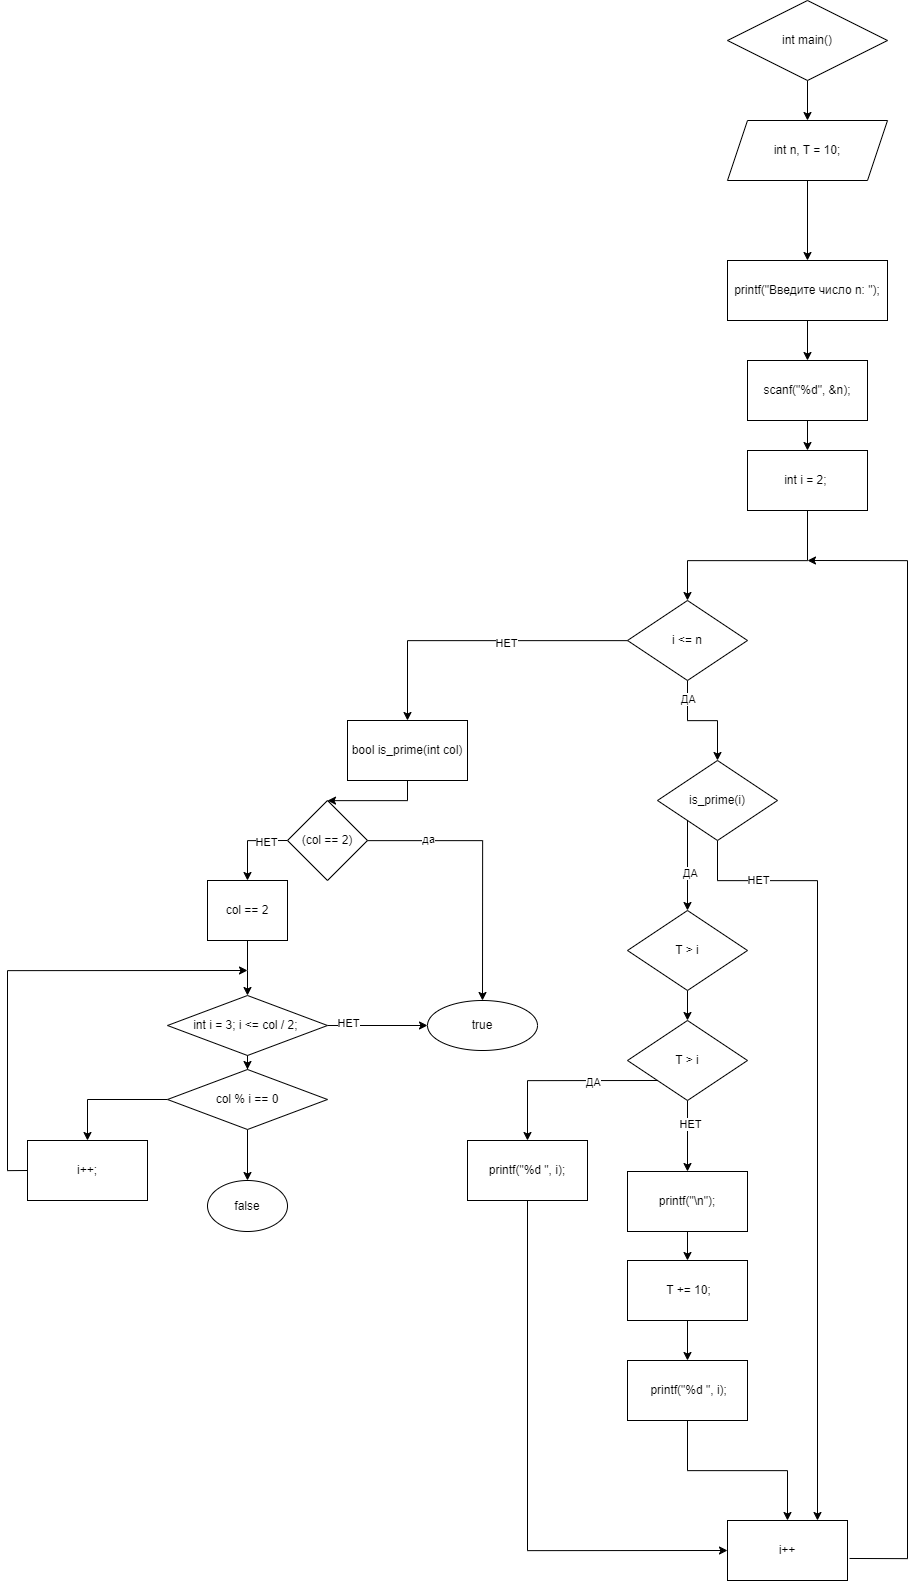

The diagram above was exported from draw.io. Its source (the exported page's mxGraphModel, read from the mxfile embedded in the PNG):
<mxGraphModel dx="2764" dy="2163" grid="1" gridSize="10" guides="1" tooltips="1" connect="1" arrows="1" fold="1" page="1" pageScale="1" pageWidth="827" pageHeight="1169" math="0" shadow="0">
  <root>
    <mxCell id="0" />
    <mxCell id="1" parent="0" />
    <mxCell id="CInaoca-9dnI6HorVYSv-5" value="" style="edgeStyle=orthogonalEdgeStyle;rounded=0;orthogonalLoop=1;jettySize=auto;html=1;" edge="1" parent="1" source="CInaoca-9dnI6HorVYSv-1" target="CInaoca-9dnI6HorVYSv-4">
      <mxGeometry relative="1" as="geometry" />
    </mxCell>
    <mxCell id="CInaoca-9dnI6HorVYSv-1" value="int main()" style="rhombus;whiteSpace=wrap;html=1;" vertex="1" parent="1">
      <mxGeometry x="360" y="40" width="160" height="80" as="geometry" />
    </mxCell>
    <mxCell id="CInaoca-9dnI6HorVYSv-7" value="" style="edgeStyle=orthogonalEdgeStyle;rounded=0;orthogonalLoop=1;jettySize=auto;html=1;" edge="1" parent="1" source="CInaoca-9dnI6HorVYSv-4" target="CInaoca-9dnI6HorVYSv-6">
      <mxGeometry relative="1" as="geometry" />
    </mxCell>
    <mxCell id="CInaoca-9dnI6HorVYSv-4" value="int n,&amp;nbsp;T = 10;" style="shape=parallelogram;perimeter=parallelogramPerimeter;whiteSpace=wrap;html=1;fixedSize=1;" vertex="1" parent="1">
      <mxGeometry x="360" y="160" width="160" height="60" as="geometry" />
    </mxCell>
    <mxCell id="CInaoca-9dnI6HorVYSv-9" value="" style="edgeStyle=orthogonalEdgeStyle;rounded=0;orthogonalLoop=1;jettySize=auto;html=1;" edge="1" parent="1" source="CInaoca-9dnI6HorVYSv-6" target="CInaoca-9dnI6HorVYSv-8">
      <mxGeometry relative="1" as="geometry" />
    </mxCell>
    <mxCell id="CInaoca-9dnI6HorVYSv-6" value="printf(&quot;Введите число n: &quot;);" style="whiteSpace=wrap;html=1;" vertex="1" parent="1">
      <mxGeometry x="360" y="300" width="160" height="60" as="geometry" />
    </mxCell>
    <mxCell id="CInaoca-9dnI6HorVYSv-11" value="" style="edgeStyle=orthogonalEdgeStyle;rounded=0;orthogonalLoop=1;jettySize=auto;html=1;" edge="1" parent="1" source="CInaoca-9dnI6HorVYSv-8" target="CInaoca-9dnI6HorVYSv-10">
      <mxGeometry relative="1" as="geometry" />
    </mxCell>
    <mxCell id="CInaoca-9dnI6HorVYSv-8" value="scanf(&quot;%d&quot;, &amp;amp;n);" style="whiteSpace=wrap;html=1;" vertex="1" parent="1">
      <mxGeometry x="380" y="400" width="120" height="60" as="geometry" />
    </mxCell>
    <mxCell id="CInaoca-9dnI6HorVYSv-13" value="" style="edgeStyle=orthogonalEdgeStyle;rounded=0;orthogonalLoop=1;jettySize=auto;html=1;" edge="1" parent="1" source="CInaoca-9dnI6HorVYSv-10" target="CInaoca-9dnI6HorVYSv-12">
      <mxGeometry relative="1" as="geometry">
        <Array as="points">
          <mxPoint x="440" y="600" />
          <mxPoint x="440" y="600" />
          <mxPoint x="320" y="600" />
        </Array>
      </mxGeometry>
    </mxCell>
    <mxCell id="CInaoca-9dnI6HorVYSv-10" value="int i = 2;&amp;nbsp;" style="whiteSpace=wrap;html=1;" vertex="1" parent="1">
      <mxGeometry x="380" y="490" width="120" height="60" as="geometry" />
    </mxCell>
    <mxCell id="CInaoca-9dnI6HorVYSv-15" value="" style="edgeStyle=orthogonalEdgeStyle;rounded=0;orthogonalLoop=1;jettySize=auto;html=1;" edge="1" parent="1" source="CInaoca-9dnI6HorVYSv-12" target="CInaoca-9dnI6HorVYSv-14">
      <mxGeometry relative="1" as="geometry" />
    </mxCell>
    <mxCell id="CInaoca-9dnI6HorVYSv-71" value="НЕТ" style="edgeLabel;html=1;align=center;verticalAlign=middle;resizable=0;points=[];" vertex="1" connectable="0" parent="CInaoca-9dnI6HorVYSv-15">
      <mxGeometry x="-0.1867" y="1" relative="1" as="geometry">
        <mxPoint as="offset" />
      </mxGeometry>
    </mxCell>
    <mxCell id="CInaoca-9dnI6HorVYSv-46" value="" style="edgeStyle=orthogonalEdgeStyle;rounded=0;orthogonalLoop=1;jettySize=auto;html=1;" edge="1" parent="1" source="CInaoca-9dnI6HorVYSv-12" target="CInaoca-9dnI6HorVYSv-45">
      <mxGeometry relative="1" as="geometry" />
    </mxCell>
    <mxCell id="CInaoca-9dnI6HorVYSv-70" value="ДА" style="edgeLabel;html=1;align=center;verticalAlign=middle;resizable=0;points=[];" vertex="1" connectable="0" parent="CInaoca-9dnI6HorVYSv-46">
      <mxGeometry x="-0.7" relative="1" as="geometry">
        <mxPoint as="offset" />
      </mxGeometry>
    </mxCell>
    <mxCell id="CInaoca-9dnI6HorVYSv-12" value="i &amp;lt;= n" style="rhombus;whiteSpace=wrap;html=1;" vertex="1" parent="1">
      <mxGeometry x="260" y="640" width="120" height="80" as="geometry" />
    </mxCell>
    <mxCell id="CInaoca-9dnI6HorVYSv-17" value="" style="edgeStyle=orthogonalEdgeStyle;rounded=0;orthogonalLoop=1;jettySize=auto;html=1;" edge="1" parent="1" source="CInaoca-9dnI6HorVYSv-14" target="CInaoca-9dnI6HorVYSv-16">
      <mxGeometry relative="1" as="geometry" />
    </mxCell>
    <mxCell id="CInaoca-9dnI6HorVYSv-14" value="bool is_prime(int col)" style="whiteSpace=wrap;html=1;" vertex="1" parent="1">
      <mxGeometry x="-20" y="760" width="120" height="60" as="geometry" />
    </mxCell>
    <mxCell id="CInaoca-9dnI6HorVYSv-19" value="" style="edgeStyle=orthogonalEdgeStyle;rounded=0;orthogonalLoop=1;jettySize=auto;html=1;exitX=0;exitY=0.5;exitDx=0;exitDy=0;" edge="1" parent="1" source="CInaoca-9dnI6HorVYSv-16" target="CInaoca-9dnI6HorVYSv-18">
      <mxGeometry relative="1" as="geometry">
        <Array as="points">
          <mxPoint x="-120" y="880" />
        </Array>
      </mxGeometry>
    </mxCell>
    <mxCell id="CInaoca-9dnI6HorVYSv-22" value="НЕТ" style="edgeLabel;html=1;align=center;verticalAlign=middle;resizable=0;points=[];" vertex="1" connectable="0" parent="CInaoca-9dnI6HorVYSv-19">
      <mxGeometry x="-0.45" relative="1" as="geometry">
        <mxPoint as="offset" />
      </mxGeometry>
    </mxCell>
    <mxCell id="CInaoca-9dnI6HorVYSv-24" value="" style="edgeStyle=orthogonalEdgeStyle;rounded=0;orthogonalLoop=1;jettySize=auto;html=1;" edge="1" parent="1" source="CInaoca-9dnI6HorVYSv-16" target="CInaoca-9dnI6HorVYSv-23">
      <mxGeometry relative="1" as="geometry" />
    </mxCell>
    <mxCell id="CInaoca-9dnI6HorVYSv-25" value="да" style="edgeLabel;html=1;align=center;verticalAlign=middle;resizable=0;points=[];" vertex="1" connectable="0" parent="CInaoca-9dnI6HorVYSv-24">
      <mxGeometry x="-0.5636" y="3" relative="1" as="geometry">
        <mxPoint as="offset" />
      </mxGeometry>
    </mxCell>
    <mxCell id="CInaoca-9dnI6HorVYSv-16" value="(col == 2)" style="rhombus;whiteSpace=wrap;html=1;" vertex="1" parent="1">
      <mxGeometry x="-80" y="840" width="80" height="80" as="geometry" />
    </mxCell>
    <mxCell id="CInaoca-9dnI6HorVYSv-27" value="" style="edgeStyle=orthogonalEdgeStyle;rounded=0;orthogonalLoop=1;jettySize=auto;html=1;" edge="1" parent="1" source="CInaoca-9dnI6HorVYSv-18" target="CInaoca-9dnI6HorVYSv-26">
      <mxGeometry relative="1" as="geometry">
        <Array as="points">
          <mxPoint x="-120" y="1010" />
        </Array>
      </mxGeometry>
    </mxCell>
    <mxCell id="CInaoca-9dnI6HorVYSv-18" value="col == 2" style="whiteSpace=wrap;html=1;direction=west;" vertex="1" parent="1">
      <mxGeometry x="-160" y="920" width="80" height="60" as="geometry" />
    </mxCell>
    <mxCell id="CInaoca-9dnI6HorVYSv-23" value="true" style="ellipse;whiteSpace=wrap;html=1;" vertex="1" parent="1">
      <mxGeometry x="60" y="1040" width="110" height="50" as="geometry" />
    </mxCell>
    <mxCell id="CInaoca-9dnI6HorVYSv-30" value="" style="edgeStyle=orthogonalEdgeStyle;rounded=0;orthogonalLoop=1;jettySize=auto;html=1;" edge="1" parent="1" source="CInaoca-9dnI6HorVYSv-26" target="CInaoca-9dnI6HorVYSv-23">
      <mxGeometry relative="1" as="geometry" />
    </mxCell>
    <mxCell id="CInaoca-9dnI6HorVYSv-32" value="НЕТ" style="edgeLabel;html=1;align=center;verticalAlign=middle;resizable=0;points=[];" vertex="1" connectable="0" parent="CInaoca-9dnI6HorVYSv-30">
      <mxGeometry x="-0.5852" y="3" relative="1" as="geometry">
        <mxPoint as="offset" />
      </mxGeometry>
    </mxCell>
    <mxCell id="CInaoca-9dnI6HorVYSv-34" value="" style="edgeStyle=orthogonalEdgeStyle;rounded=0;orthogonalLoop=1;jettySize=auto;html=1;" edge="1" parent="1" source="CInaoca-9dnI6HorVYSv-26" target="CInaoca-9dnI6HorVYSv-33">
      <mxGeometry relative="1" as="geometry" />
    </mxCell>
    <mxCell id="CInaoca-9dnI6HorVYSv-26" value="int i = 3; i &amp;lt;= col / 2;&amp;nbsp;" style="rhombus;whiteSpace=wrap;html=1;" vertex="1" parent="1">
      <mxGeometry x="-200" y="1035" width="160" height="60" as="geometry" />
    </mxCell>
    <mxCell id="CInaoca-9dnI6HorVYSv-36" value="" style="edgeStyle=orthogonalEdgeStyle;rounded=0;orthogonalLoop=1;jettySize=auto;html=1;" edge="1" parent="1" source="CInaoca-9dnI6HorVYSv-33" target="CInaoca-9dnI6HorVYSv-35">
      <mxGeometry relative="1" as="geometry" />
    </mxCell>
    <mxCell id="CInaoca-9dnI6HorVYSv-38" value="" style="edgeStyle=orthogonalEdgeStyle;rounded=0;orthogonalLoop=1;jettySize=auto;html=1;" edge="1" parent="1" source="CInaoca-9dnI6HorVYSv-33" target="CInaoca-9dnI6HorVYSv-37">
      <mxGeometry relative="1" as="geometry" />
    </mxCell>
    <mxCell id="CInaoca-9dnI6HorVYSv-33" value="col % i == 0" style="rhombus;whiteSpace=wrap;html=1;" vertex="1" parent="1">
      <mxGeometry x="-200" y="1109" width="160" height="60" as="geometry" />
    </mxCell>
    <mxCell id="CInaoca-9dnI6HorVYSv-35" value="false" style="ellipse;whiteSpace=wrap;html=1;" vertex="1" parent="1">
      <mxGeometry x="-160" y="1220" width="80" height="51" as="geometry" />
    </mxCell>
    <mxCell id="CInaoca-9dnI6HorVYSv-40" value="" style="edgeStyle=orthogonalEdgeStyle;rounded=0;orthogonalLoop=1;jettySize=auto;html=1;exitX=0;exitY=0.5;exitDx=0;exitDy=0;" edge="1" parent="1" source="CInaoca-9dnI6HorVYSv-37">
      <mxGeometry relative="1" as="geometry">
        <mxPoint x="-410" y="1210" as="sourcePoint" />
        <mxPoint x="-120" y="1010" as="targetPoint" />
        <Array as="points">
          <mxPoint x="-360" y="1210" />
          <mxPoint x="-360" y="1010" />
        </Array>
      </mxGeometry>
    </mxCell>
    <mxCell id="CInaoca-9dnI6HorVYSv-37" value="i++;" style="whiteSpace=wrap;html=1;" vertex="1" parent="1">
      <mxGeometry x="-340" y="1180" width="120" height="60" as="geometry" />
    </mxCell>
    <mxCell id="CInaoca-9dnI6HorVYSv-48" value="" style="edgeStyle=orthogonalEdgeStyle;rounded=0;orthogonalLoop=1;jettySize=auto;html=1;exitX=0;exitY=1;exitDx=0;exitDy=0;" edge="1" parent="1" source="CInaoca-9dnI6HorVYSv-45" target="CInaoca-9dnI6HorVYSv-47">
      <mxGeometry relative="1" as="geometry" />
    </mxCell>
    <mxCell id="CInaoca-9dnI6HorVYSv-49" value="ДА" style="edgeLabel;html=1;align=center;verticalAlign=middle;resizable=0;points=[];" vertex="1" connectable="0" parent="CInaoca-9dnI6HorVYSv-48">
      <mxGeometry x="0.1571" y="2" relative="1" as="geometry">
        <mxPoint as="offset" />
      </mxGeometry>
    </mxCell>
    <mxCell id="CInaoca-9dnI6HorVYSv-50" value="" style="edgeStyle=orthogonalEdgeStyle;rounded=0;orthogonalLoop=1;jettySize=auto;html=1;entryX=0.75;entryY=0;entryDx=0;entryDy=0;" edge="1" parent="1" source="CInaoca-9dnI6HorVYSv-45" target="CInaoca-9dnI6HorVYSv-63">
      <mxGeometry relative="1" as="geometry">
        <mxPoint x="440" y="1000" as="targetPoint" />
        <Array as="points">
          <mxPoint x="350" y="920" />
          <mxPoint x="450" y="920" />
        </Array>
      </mxGeometry>
    </mxCell>
    <mxCell id="CInaoca-9dnI6HorVYSv-72" value="НЕТ" style="edgeLabel;html=1;align=center;verticalAlign=middle;resizable=0;points=[];" vertex="1" connectable="0" parent="CInaoca-9dnI6HorVYSv-50">
      <mxGeometry x="-0.7923" y="2" relative="1" as="geometry">
        <mxPoint as="offset" />
      </mxGeometry>
    </mxCell>
    <mxCell id="CInaoca-9dnI6HorVYSv-45" value="is_prime(i)" style="rhombus;whiteSpace=wrap;html=1;" vertex="1" parent="1">
      <mxGeometry x="290" y="800" width="120" height="80" as="geometry" />
    </mxCell>
    <mxCell id="CInaoca-9dnI6HorVYSv-69" value="" style="edgeStyle=orthogonalEdgeStyle;rounded=0;orthogonalLoop=1;jettySize=auto;html=1;" edge="1" parent="1" source="CInaoca-9dnI6HorVYSv-47" target="CInaoca-9dnI6HorVYSv-51">
      <mxGeometry relative="1" as="geometry" />
    </mxCell>
    <mxCell id="CInaoca-9dnI6HorVYSv-47" value="T &amp;gt; i" style="rhombus;whiteSpace=wrap;html=1;" vertex="1" parent="1">
      <mxGeometry x="260" y="950" width="120" height="80" as="geometry" />
    </mxCell>
    <mxCell id="CInaoca-9dnI6HorVYSv-54" value="" style="edgeStyle=orthogonalEdgeStyle;rounded=0;orthogonalLoop=1;jettySize=auto;html=1;" edge="1" parent="1" source="CInaoca-9dnI6HorVYSv-51" target="CInaoca-9dnI6HorVYSv-53">
      <mxGeometry relative="1" as="geometry" />
    </mxCell>
    <mxCell id="CInaoca-9dnI6HorVYSv-62" value="НЕТ" style="edgeLabel;html=1;align=center;verticalAlign=middle;resizable=0;points=[];" vertex="1" connectable="0" parent="CInaoca-9dnI6HorVYSv-54">
      <mxGeometry x="-0.3239" y="2" relative="1" as="geometry">
        <mxPoint as="offset" />
      </mxGeometry>
    </mxCell>
    <mxCell id="CInaoca-9dnI6HorVYSv-59" value="" style="edgeStyle=orthogonalEdgeStyle;rounded=0;orthogonalLoop=1;jettySize=auto;html=1;exitX=0;exitY=1;exitDx=0;exitDy=0;" edge="1" parent="1" source="CInaoca-9dnI6HorVYSv-51" target="CInaoca-9dnI6HorVYSv-60">
      <mxGeometry relative="1" as="geometry">
        <mxPoint x="160" y="1210" as="targetPoint" />
        <Array as="points">
          <mxPoint x="160" y="1120" />
        </Array>
      </mxGeometry>
    </mxCell>
    <mxCell id="CInaoca-9dnI6HorVYSv-61" value="ДА" style="edgeLabel;html=1;align=center;verticalAlign=middle;resizable=0;points=[];" vertex="1" connectable="0" parent="CInaoca-9dnI6HorVYSv-59">
      <mxGeometry x="-0.3158" relative="1" as="geometry">
        <mxPoint as="offset" />
      </mxGeometry>
    </mxCell>
    <mxCell id="CInaoca-9dnI6HorVYSv-51" value="T &amp;gt; i" style="rhombus;whiteSpace=wrap;html=1;" vertex="1" parent="1">
      <mxGeometry x="260" y="1060" width="120" height="80" as="geometry" />
    </mxCell>
    <mxCell id="CInaoca-9dnI6HorVYSv-56" value="" style="edgeStyle=orthogonalEdgeStyle;rounded=0;orthogonalLoop=1;jettySize=auto;html=1;" edge="1" parent="1" source="CInaoca-9dnI6HorVYSv-53" target="CInaoca-9dnI6HorVYSv-55">
      <mxGeometry relative="1" as="geometry" />
    </mxCell>
    <mxCell id="CInaoca-9dnI6HorVYSv-53" value="printf(&quot;\n&quot;);" style="whiteSpace=wrap;html=1;" vertex="1" parent="1">
      <mxGeometry x="260" y="1211" width="120" height="60" as="geometry" />
    </mxCell>
    <mxCell id="CInaoca-9dnI6HorVYSv-58" value="" style="edgeStyle=orthogonalEdgeStyle;rounded=0;orthogonalLoop=1;jettySize=auto;html=1;" edge="1" parent="1" source="CInaoca-9dnI6HorVYSv-55" target="CInaoca-9dnI6HorVYSv-57">
      <mxGeometry relative="1" as="geometry" />
    </mxCell>
    <mxCell id="CInaoca-9dnI6HorVYSv-55" value="&amp;nbsp;T += 10;" style="whiteSpace=wrap;html=1;" vertex="1" parent="1">
      <mxGeometry x="260" y="1300" width="120" height="60" as="geometry" />
    </mxCell>
    <mxCell id="CInaoca-9dnI6HorVYSv-68" value="" style="edgeStyle=orthogonalEdgeStyle;rounded=0;orthogonalLoop=1;jettySize=auto;html=1;entryX=0.5;entryY=0;entryDx=0;entryDy=0;" edge="1" parent="1" source="CInaoca-9dnI6HorVYSv-57" target="CInaoca-9dnI6HorVYSv-63">
      <mxGeometry relative="1" as="geometry">
        <mxPoint x="320" y="1520" as="targetPoint" />
      </mxGeometry>
    </mxCell>
    <mxCell id="CInaoca-9dnI6HorVYSv-57" value="&amp;nbsp;printf(&quot;%d &quot;, i);" style="whiteSpace=wrap;html=1;" vertex="1" parent="1">
      <mxGeometry x="260" y="1400" width="120" height="60" as="geometry" />
    </mxCell>
    <mxCell id="CInaoca-9dnI6HorVYSv-66" value="" style="edgeStyle=orthogonalEdgeStyle;rounded=0;orthogonalLoop=1;jettySize=auto;html=1;entryX=0;entryY=0.5;entryDx=0;entryDy=0;" edge="1" parent="1" source="CInaoca-9dnI6HorVYSv-60" target="CInaoca-9dnI6HorVYSv-63">
      <mxGeometry relative="1" as="geometry">
        <mxPoint x="160" y="1320" as="targetPoint" />
        <Array as="points">
          <mxPoint x="160" y="1590" />
        </Array>
      </mxGeometry>
    </mxCell>
    <mxCell id="CInaoca-9dnI6HorVYSv-60" value="printf(&quot;%d &quot;, i);" style="rounded=0;whiteSpace=wrap;html=1;" vertex="1" parent="1">
      <mxGeometry x="100" y="1180" width="120" height="60" as="geometry" />
    </mxCell>
    <mxCell id="CInaoca-9dnI6HorVYSv-74" value="" style="edgeStyle=orthogonalEdgeStyle;rounded=0;orthogonalLoop=1;jettySize=auto;html=1;exitX=1.017;exitY=0.633;exitDx=0;exitDy=0;exitPerimeter=0;" edge="1" parent="1" source="CInaoca-9dnI6HorVYSv-63">
      <mxGeometry relative="1" as="geometry">
        <mxPoint x="540" y="1600" as="sourcePoint" />
        <mxPoint x="440" y="600" as="targetPoint" />
        <Array as="points">
          <mxPoint x="540" y="1598" />
          <mxPoint x="540" y="600" />
        </Array>
      </mxGeometry>
    </mxCell>
    <mxCell id="CInaoca-9dnI6HorVYSv-63" value="i++" style="whiteSpace=wrap;html=1;rounded=0;" vertex="1" parent="1">
      <mxGeometry x="360" y="1560" width="120" height="60" as="geometry" />
    </mxCell>
  </root>
</mxGraphModel>